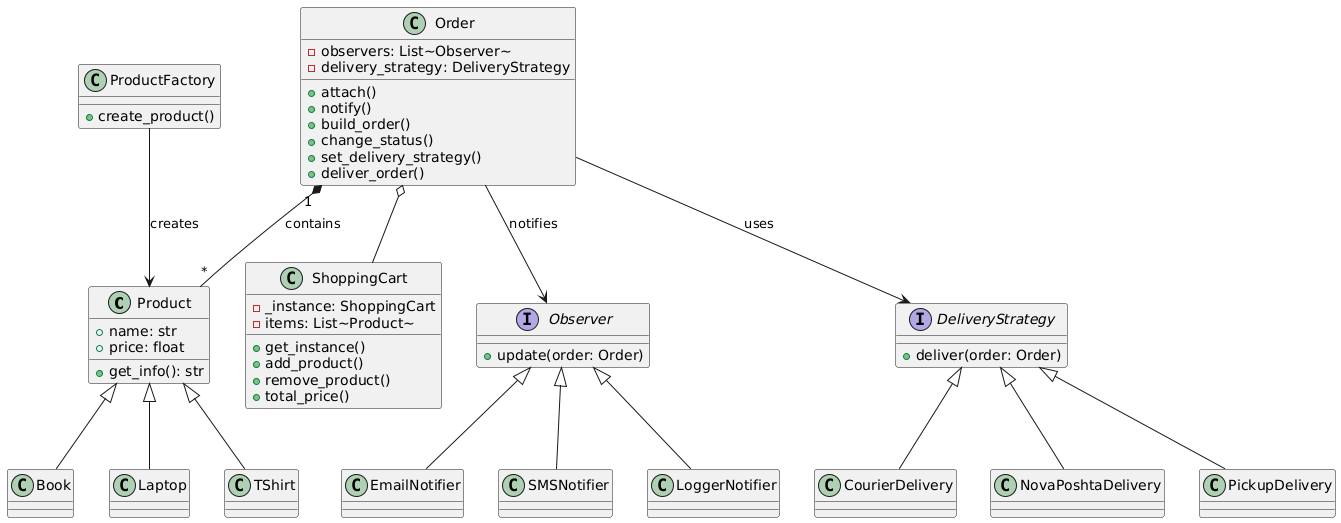

The diagram above was rendered by PlantUML. Its source (embedded in the PNG):
@startuml
' ==== Factory Method ====
class Product {
  + name: str
  + price: float
  + get_info(): str
}

class Book
class Laptop
class TShirt

Product <|-- Book
Product <|-- Laptop
Product <|-- TShirt

class ProductFactory {
  + create_product()
}

ProductFactory --> Product : creates

' ==== Singleton ====
class ShoppingCart {
  - _instance: ShoppingCart
  - items: List~Product~
  + get_instance()
  + add_product()
  + remove_product()
  + total_price()
}

' ==== Order (Builder/Observer) ====
class Order {
  - observers: List~Observer~
  - delivery_strategy: DeliveryStrategy
  + attach()
  + notify()
  + build_order()
  + change_status()
  + set_delivery_strategy()
  + deliver_order()
}

Order "1" *-- "*" Product : contains
Order o-- ShoppingCart

' ==== Observer ====
interface Observer {
  + update(order: Order)
}

class EmailNotifier
class SMSNotifier
class LoggerNotifier

Observer <|-- EmailNotifier
Observer <|-- SMSNotifier
Observer <|-- LoggerNotifier

Order --> Observer : notifies

' ==== Strategy ====
interface DeliveryStrategy {
  + deliver(order: Order)
}

class CourierDelivery
class NovaPoshtaDelivery
class PickupDelivery

DeliveryStrategy <|-- CourierDelivery
DeliveryStrategy <|-- NovaPoshtaDelivery
DeliveryStrategy <|-- PickupDelivery

Order --> DeliveryStrategy : uses
@enduml